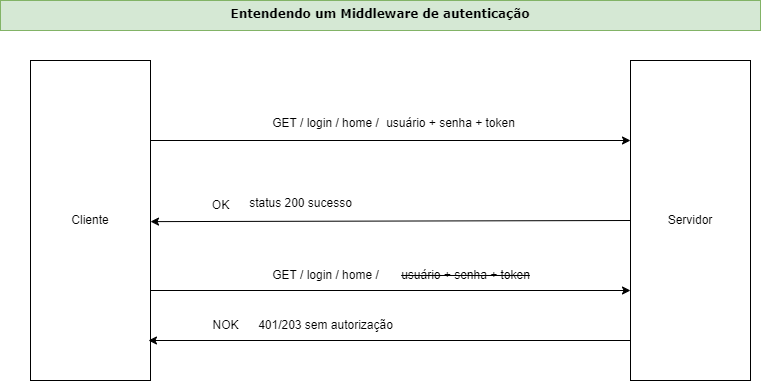

The diagram above was exported from draw.io. Its source (the exported page's mxGraphModel, read from the mxfile embedded in the PNG):
<mxGraphModel dx="880" dy="595" grid="1" gridSize="10" guides="1" tooltips="1" connect="1" arrows="1" fold="1" page="1" pageScale="1" pageWidth="827" pageHeight="1169" math="0" shadow="0">
  <root>
    <mxCell id="0" />
    <mxCell id="1" parent="0" />
    <mxCell id="pr_LBYguwCOvK8cNF8lM-1" value="&lt;p style=&quot;line-height: 90%; margin-top: 0pt; margin-bottom: 0pt; margin-right: 0in; text-indent: 0in; unicode-bidi: embed; font-size: 12px;&quot;&gt;&lt;/p&gt;&lt;div style=&quot;font-size: 12px;&quot;&gt;&lt;b&gt;Entendendo um Middleware de autenticação&lt;/b&gt;&lt;/div&gt;&lt;p style=&quot;font-size: 12px;&quot;&gt;&lt;/p&gt;" style="text;whiteSpace=wrap;html=1;fontFamily=Verdana;fillColor=#d5e8d4;strokeColor=#82b366;align=center;fontSize=12;" parent="1" vertex="1">
      <mxGeometry x="40" y="20" width="760" height="30" as="geometry" />
    </mxCell>
    <mxCell id="34QRIRmSzlXZ1kT6oqIw-2" value="Cliente" style="rounded=0;whiteSpace=wrap;html=1;" vertex="1" parent="1">
      <mxGeometry x="70" y="80" width="120" height="320" as="geometry" />
    </mxCell>
    <mxCell id="34QRIRmSzlXZ1kT6oqIw-3" value="Servidor" style="rounded=0;whiteSpace=wrap;html=1;" vertex="1" parent="1">
      <mxGeometry x="670" y="80" width="120" height="320" as="geometry" />
    </mxCell>
    <mxCell id="34QRIRmSzlXZ1kT6oqIw-4" value="" style="endArrow=classic;html=1;rounded=0;exitX=1;exitY=0.25;exitDx=0;exitDy=0;entryX=0;entryY=0.25;entryDx=0;entryDy=0;" edge="1" parent="1" source="34QRIRmSzlXZ1kT6oqIw-2" target="34QRIRmSzlXZ1kT6oqIw-3">
      <mxGeometry width="50" height="50" relative="1" as="geometry">
        <mxPoint x="390" y="290" as="sourcePoint" />
        <mxPoint x="440" y="240" as="targetPoint" />
      </mxGeometry>
    </mxCell>
    <mxCell id="34QRIRmSzlXZ1kT6oqIw-5" value="GET / login / home /" style="text;html=1;align=center;verticalAlign=middle;resizable=0;points=[];autosize=1;strokeColor=none;fillColor=none;" vertex="1" parent="1">
      <mxGeometry x="300" y="128" width="130" height="30" as="geometry" />
    </mxCell>
    <mxCell id="34QRIRmSzlXZ1kT6oqIw-6" value="" style="endArrow=classic;html=1;rounded=0;exitX=0;exitY=0.5;exitDx=0;exitDy=0;entryX=1.017;entryY=0.863;entryDx=0;entryDy=0;entryPerimeter=0;" edge="1" parent="1" source="34QRIRmSzlXZ1kT6oqIw-3">
      <mxGeometry width="50" height="50" relative="1" as="geometry">
        <mxPoint x="664.96" y="238.88000000000008" as="sourcePoint" />
        <mxPoint x="189.99999999999997" y="241.11999999999998" as="targetPoint" />
      </mxGeometry>
    </mxCell>
    <mxCell id="34QRIRmSzlXZ1kT6oqIw-7" value="OK" style="text;html=1;align=center;verticalAlign=middle;resizable=0;points=[];autosize=1;strokeColor=none;fillColor=none;" vertex="1" parent="1">
      <mxGeometry x="240" y="210" width="40" height="30" as="geometry" />
    </mxCell>
    <mxCell id="34QRIRmSzlXZ1kT6oqIw-8" value="" style="endArrow=classic;html=1;rounded=0;exitX=1;exitY=0.25;exitDx=0;exitDy=0;entryX=0;entryY=0.25;entryDx=0;entryDy=0;" edge="1" parent="1">
      <mxGeometry width="50" height="50" relative="1" as="geometry">
        <mxPoint x="190" y="310" as="sourcePoint" />
        <mxPoint x="670" y="310" as="targetPoint" />
      </mxGeometry>
    </mxCell>
    <mxCell id="34QRIRmSzlXZ1kT6oqIw-10" value="" style="endArrow=classic;html=1;rounded=0;exitX=-0.025;exitY=0.856;exitDx=0;exitDy=0;exitPerimeter=0;entryX=0.983;entryY=0.875;entryDx=0;entryDy=0;entryPerimeter=0;" edge="1" parent="1" target="34QRIRmSzlXZ1kT6oqIw-2">
      <mxGeometry width="50" height="50" relative="1" as="geometry">
        <mxPoint x="670" y="360.0000000000001" as="sourcePoint" />
        <mxPoint x="195.03999999999996" y="362.24" as="targetPoint" />
      </mxGeometry>
    </mxCell>
    <mxCell id="34QRIRmSzlXZ1kT6oqIw-12" value="NOK" style="text;html=1;align=center;verticalAlign=middle;resizable=0;points=[];autosize=1;strokeColor=none;fillColor=none;" vertex="1" parent="1">
      <mxGeometry x="240" y="330" width="50" height="30" as="geometry" />
    </mxCell>
    <mxCell id="34QRIRmSzlXZ1kT6oqIw-13" value="usuário + senha + token" style="text;html=1;align=center;verticalAlign=middle;resizable=0;points=[];autosize=1;strokeColor=none;fillColor=none;" vertex="1" parent="1">
      <mxGeometry x="415" y="128" width="150" height="30" as="geometry" />
    </mxCell>
    <mxCell id="34QRIRmSzlXZ1kT6oqIw-14" value="status 200 sucesso" style="text;html=1;align=center;verticalAlign=middle;resizable=0;points=[];autosize=1;strokeColor=none;fillColor=none;" vertex="1" parent="1">
      <mxGeometry x="275" y="208" width="130" height="30" as="geometry" />
    </mxCell>
    <mxCell id="34QRIRmSzlXZ1kT6oqIw-16" value="GET / login / home /" style="text;html=1;align=center;verticalAlign=middle;resizable=0;points=[];autosize=1;strokeColor=none;fillColor=none;" vertex="1" parent="1">
      <mxGeometry x="300" y="280" width="130" height="30" as="geometry" />
    </mxCell>
    <mxCell id="34QRIRmSzlXZ1kT6oqIw-17" value="&lt;strike&gt;usuário + senha + token&lt;/strike&gt;" style="text;html=1;align=center;verticalAlign=middle;resizable=0;points=[];autosize=1;strokeColor=none;fillColor=none;" vertex="1" parent="1">
      <mxGeometry x="430" y="280" width="150" height="30" as="geometry" />
    </mxCell>
    <mxCell id="34QRIRmSzlXZ1kT6oqIw-18" value="401/203 sem autorização" style="text;html=1;align=center;verticalAlign=middle;resizable=0;points=[];autosize=1;strokeColor=none;fillColor=none;" vertex="1" parent="1">
      <mxGeometry x="285" y="330" width="160" height="30" as="geometry" />
    </mxCell>
  </root>
</mxGraphModel>